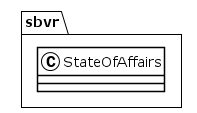

The diagram above was rendered by PlantUML. Its source (embedded in the PNG):
@startuml
!theme plain
package sbvr {
class StateOfAffairs {
}
}
@enduml